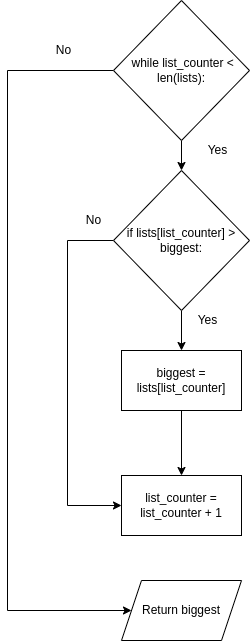

The diagram above was exported from draw.io. Its source (the exported page's mxGraphModel, read from the mxfile embedded in the PNG):
<mxGraphModel dx="1006" dy="728" grid="1" gridSize="10" guides="1" tooltips="1" connect="1" arrows="1" fold="1" page="1" pageScale="1" pageWidth="827" pageHeight="1169" math="0" shadow="0">
  <root>
    <mxCell id="0" />
    <mxCell id="1" parent="0" />
    <mxCell id="4" style="edgeStyle=none;html=1;entryX=0.5;entryY=0;entryDx=0;entryDy=0;" edge="1" parent="1" source="2" target="3">
      <mxGeometry relative="1" as="geometry" />
    </mxCell>
    <mxCell id="18" style="edgeStyle=none;rounded=0;html=1;entryX=0;entryY=0.5;entryDx=0;entryDy=0;" edge="1" parent="1" source="2" target="17">
      <mxGeometry relative="1" as="geometry">
        <Array as="points">
          <mxPoint x="240" y="150" />
          <mxPoint x="240" y="690" />
        </Array>
      </mxGeometry>
    </mxCell>
    <mxCell id="2" value="&amp;nbsp;while list_counter &amp;lt; len(lists):" style="rhombus;whiteSpace=wrap;html=1;" vertex="1" parent="1">
      <mxGeometry x="346" y="80" width="136" height="140" as="geometry" />
    </mxCell>
    <mxCell id="7" style="edgeStyle=none;html=1;" edge="1" parent="1" source="3" target="5">
      <mxGeometry relative="1" as="geometry" />
    </mxCell>
    <mxCell id="9" style="edgeStyle=none;html=1;entryX=0;entryY=0.5;entryDx=0;entryDy=0;rounded=0;" edge="1" parent="1" source="3" target="6">
      <mxGeometry relative="1" as="geometry">
        <Array as="points">
          <mxPoint x="300" y="320" />
          <mxPoint x="300" y="585" />
        </Array>
      </mxGeometry>
    </mxCell>
    <mxCell id="3" value="if lists[list_counter] &amp;gt; biggest:" style="rhombus;whiteSpace=wrap;html=1;" vertex="1" parent="1">
      <mxGeometry x="346" y="250" width="136" height="140" as="geometry" />
    </mxCell>
    <mxCell id="8" style="edgeStyle=none;html=1;entryX=0.5;entryY=0;entryDx=0;entryDy=0;" edge="1" parent="1" source="5" target="6">
      <mxGeometry relative="1" as="geometry" />
    </mxCell>
    <mxCell id="5" value="biggest = lists[list_counter]" style="rounded=0;whiteSpace=wrap;html=1;" vertex="1" parent="1">
      <mxGeometry x="354" y="430" width="120" height="60" as="geometry" />
    </mxCell>
    <mxCell id="6" value="list_counter = list_counter + 1" style="rounded=0;whiteSpace=wrap;html=1;" vertex="1" parent="1">
      <mxGeometry x="354" y="555" width="120" height="60" as="geometry" />
    </mxCell>
    <mxCell id="10" value="Yes" style="text;html=1;align=center;verticalAlign=middle;resizable=0;points=[];autosize=1;strokeColor=none;fillColor=none;" vertex="1" parent="1">
      <mxGeometry x="420" y="390" width="40" height="20" as="geometry" />
    </mxCell>
    <mxCell id="11" value="No" style="text;html=1;align=center;verticalAlign=middle;resizable=0;points=[];autosize=1;strokeColor=none;fillColor=none;" vertex="1" parent="1">
      <mxGeometry x="311" y="290" width="30" height="20" as="geometry" />
    </mxCell>
    <mxCell id="12" value="Yes" style="text;html=1;align=center;verticalAlign=middle;resizable=0;points=[];autosize=1;strokeColor=none;fillColor=none;" vertex="1" parent="1">
      <mxGeometry x="430" y="220" width="40" height="20" as="geometry" />
    </mxCell>
    <mxCell id="13" value="No" style="text;html=1;align=center;verticalAlign=middle;resizable=0;points=[];autosize=1;strokeColor=none;fillColor=none;" vertex="1" parent="1">
      <mxGeometry x="281" y="120" width="30" height="20" as="geometry" />
    </mxCell>
    <mxCell id="17" value="Return biggest" style="shape=parallelogram;perimeter=parallelogramPerimeter;whiteSpace=wrap;html=1;fixedSize=1;" vertex="1" parent="1">
      <mxGeometry x="354" y="660" width="120" height="60" as="geometry" />
    </mxCell>
  </root>
</mxGraphModel>